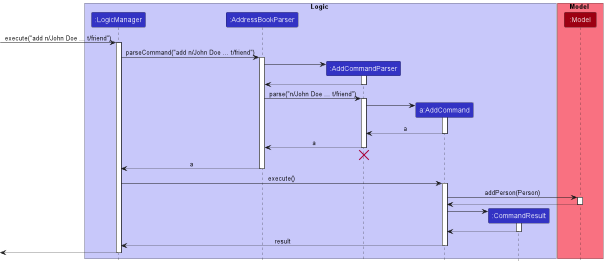

The diagram above was rendered by PlantUML. Its source (embedded in the PNG):
@startuml
!include style.puml

box Logic LOGIC_COLOR_T1
participant ":LogicManager" as LogicManager LOGIC_COLOR
participant ":AddressBookParser" as AddressBookParser LOGIC_COLOR
participant ":AddCommandParser" as AddCommandParser LOGIC_COLOR
participant "a:AddCommand" as AddCommand LOGIC_COLOR
participant ":CommandResult" as CommandResult LOGIC_COLOR
end box

box Model MODEL_COLOR_T1
participant ":Model" as Model MODEL_COLOR
end box

[-> LogicManager : execute("add n/John Doe ... t/friend")
activate LogicManager

LogicManager -> AddressBookParser : parseCommand("add n/John Doe ... t/friend")
activate AddressBookParser

create AddCommandParser
AddressBookParser -> AddCommandParser
activate AddCommandParser

AddCommandParser --> AddressBookParser
deactivate AddCommandParser

AddressBookParser -> AddCommandParser : parse("n/John Doe ... t/friend")
activate AddCommandParser

create AddCommand
AddCommandParser -> AddCommand
activate AddCommand

AddCommand --> AddCommandParser : a
deactivate AddCommand

AddCommandParser --> AddressBookParser : a
deactivate AddCommandParser
'Hidden arrow to position the destroy marker below the end of the activation bar.
AddCommandParser -[hidden]-> AddressBookParser
destroy AddCommandParser

AddressBookParser --> LogicManager : a
deactivate AddressBookParser

LogicManager -> AddCommand : execute()
activate AddCommand

AddCommand -> Model : addPerson(Person)
activate Model

Model --> AddCommand
deactivate Model

create CommandResult
AddCommand -> CommandResult
activate CommandResult

CommandResult --> AddCommand
deactivate CommandResult

AddCommand --> LogicManager : result
deactivate AddCommand

[<--LogicManager
deactivate LogicManager
@enduml